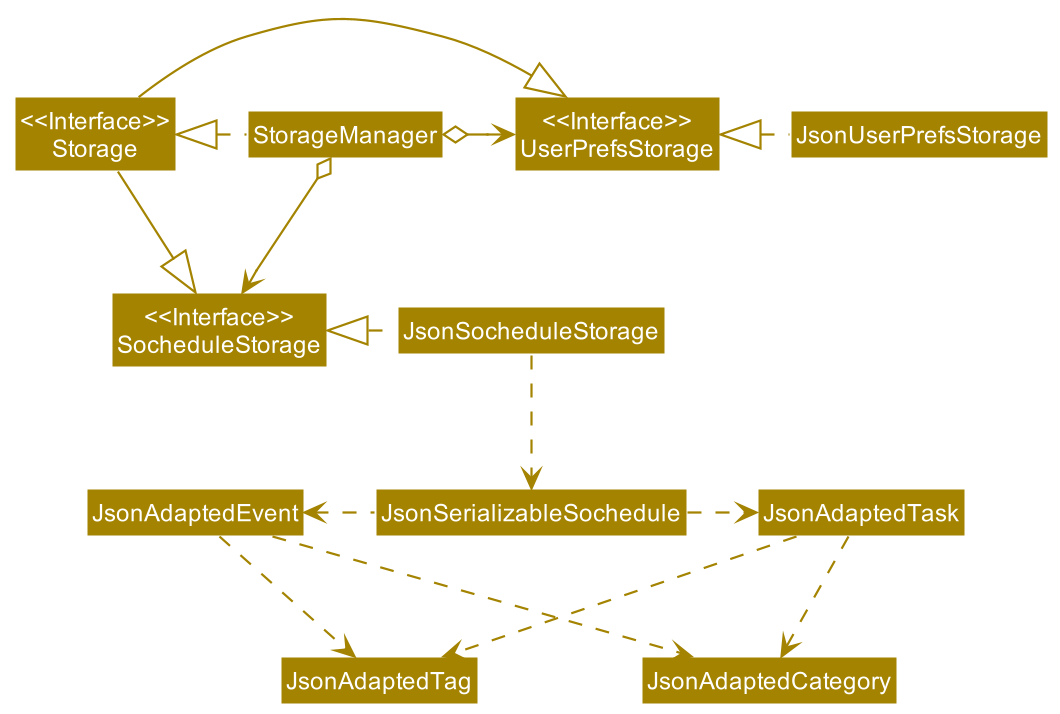

The diagram above was rendered by PlantUML. Its source (embedded in the PNG):
@startuml
!include style.puml
skinparam arrowThickness 1.1
skinparam arrowColor STORAGE_COLOR
skinparam classBackgroundColor STORAGE_COLOR

Class "<<Interface>>\nStorage"
Class "<<Interface>>\nUserPrefsStorage"
Class "<<Interface>>\nSocheduleStorage"

Class StorageManager
Class JsonUserPrefsStorage
Class JsonSocheduleStorage

"<<Interface>>\nStorage" -|> "<<Interface>>\nUserPrefsStorage"
"<<Interface>>\nStorage" -|> "<<Interface>>\nSocheduleStorage"
StorageManager .left.|> "<<Interface>>\nStorage"
StorageManager o-right-> "<<Interface>>\nUserPrefsStorage"
StorageManager o--> "<<Interface>>\nSocheduleStorage"

JsonUserPrefsStorage .left.|> "<<Interface>>\nUserPrefsStorage"
JsonSocheduleStorage .left.|> "<<Interface>>\nSocheduleStorage"
JsonSocheduleStorage .down.> JsonSerializableSochedule
JsonSerializableSochedule .right.> JsonAdaptedTask
JsonSerializableSochedule .left.> JsonAdaptedEvent
JsonAdaptedTask .down.> JsonAdaptedTag
JsonAdaptedEvent .down.> JsonAdaptedTag
JsonAdaptedTask .down.> JsonAdaptedCategory
JsonAdaptedEvent .down.> JsonAdaptedCategory
@enduml